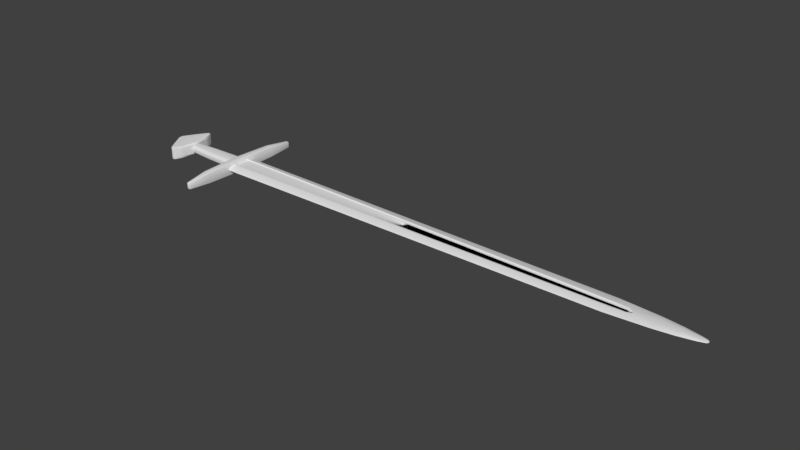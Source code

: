 # Source: X.blend  (saved by Blender 2.79.0; exported with 4.5.12 LTS)
import bpy
from mathutils import Matrix  # noqa: F401  (used for matrix-valued properties, if any)

bpy.ops.wm.read_factory_settings(use_empty=True)
scene = bpy.context.scene
scene.name = 'Scene'

# ---- collections
col_collection_1 = bpy.data.collections.new('Collection 1'); scene.collection.children.link(col_collection_1)

# ---- node groups
ng_auto_smooth = bpy.data.node_groups.new('Auto Smooth', 'GeometryNodeTree')
_s = ng_auto_smooth.interface.new_socket(name='Geometry', in_out='OUTPUT', socket_type='NodeSocketGeometry')
_s = ng_auto_smooth.interface.new_socket(name='Geometry', in_out='INPUT', socket_type='NodeSocketGeometry')
_s = ng_auto_smooth.interface.new_socket(name='Angle', in_out='INPUT', socket_type='NodeSocketFloat')
_s.subtype = 'ANGLE'
_s.min_value = 0.0
_s.max_value = 3.142
ng_auto_smooth.is_modifier = True
_N = ng_auto_smooth.nodes; _L = ng_auto_smooth.links
n0 = _N.new('NodeGroupOutput'); n0.name = 'Group Output'; n0.location = (480, -100)
n1 = _N.new('NodeGroupInput'); n1.name = 'Group Input'; n1.location = (-420, -300)
n2 = _N.new('NodeGroupInput'); n2.name = 'Group Input.001'; n2.location = (-60, -100)
n3 = _N.new('GeometryNodeSetShadeSmooth'); n3.name = 'Set Shade Smooth'; n3.location = (120, -100)
n3.domain = 'EDGE'
n4 = _N.new('GeometryNodeSetShadeSmooth'); n4.name = 'Set Shade Smooth.001'; n4.location = (300, -100)
n5 = _N.new('GeometryNodeInputMeshEdgeAngle'); n5.name = 'Edge Angle'; n5.location = (-420, -220)
n6 = _N.new('GeometryNodeInputEdgeSmooth'); n6.name = 'Is Edge Smooth'; n6.location = (-60, -160)
n7 = _N.new('GeometryNodeInputShadeSmooth'); n7.name = 'Is Face Smooth'; n7.location = (-240, -340)
n8 = _N.new('FunctionNodeBooleanMath'); n8.name = 'Boolean Math'; n8.location = (-60, -220)
n9 = _N.new('FunctionNodeCompare'); n9.name = 'Compare'; n9.location = (-240, -180)
n9.operation = 'LESS_EQUAL'
_L.new(n5.outputs[0], n9.inputs[0])
_L.new(n4.outputs[0], n0.inputs[0])
_L.new(n1.outputs[1], n9.inputs[1])
_L.new(n9.outputs[0], n8.inputs[0])
_L.new(n7.outputs[0], n8.inputs[1])
_L.new(n2.outputs[0], n3.inputs[0])
_L.new(n6.outputs[0], n3.inputs[1])
_L.new(n3.outputs[0], n4.inputs[0])
_L.new(n8.outputs[0], n3.inputs[2])
n0.is_active_output = True

# ---- world
world_world = bpy.data.worlds.new('World'); scene.world = world_world
world_world.color = (0.05088, 0.05088, 0.05088)
world_world.use_sun_shadow = False
world_world.sun_shadow_jitter_overblur = 0.0
world_world.cycles.sampling_method = 'MANUAL'

# ---- meshes
me_cube_003 = bpy.data.meshes.new('Cube.003')
me_cube_003.from_pydata([(-1.12, -0.1609, 0.1093), (-1.093, 0.0, 0.1093), (-1.12, -0.1609, 0.0), (-1.093, 0.0, 0.0), (-1.516, -0.02813, 0.0), (-1.516, 0.0, 0.1093), (-1.516, -0.02813, 0.1093), (-1.516, 0.0, 0.0), (-1.146, -0.2836, 0.1093), (-1.146, -0.2836, 0.0), (-1.353, -0.289, 0.0), (-1.353, -0.289, 0.1093), (-1.212, -0.4209, 0.1093), (-1.212, -0.4209, 0.0), (-1.26, -0.4191, 0.0), (-1.26, -0.4191, 0.1093)], [], [(1, 5, 6, 0), (0, 6, 11, 8), (1, 0, 2, 3), (4, 6, 5, 7), (11, 10, 14, 15), (6, 4, 10, 11), (2, 0, 8, 9), (14, 13, 12, 15), (8, 11, 15, 12), (9, 8, 12, 13)])
me_cube_003.polygons.foreach_set('use_smooth', [True] * 10)
_k = {(1, 5): 0.49804, (4, 10): 0.49804, (4, 7): 0.49804, (0, 6): 0.49804, (0, 1): 0.49804, (2, 3): 0.49804, (5, 6): 0.49804, (0, 2): 0.49804, (1, 3): 0.49804, (4, 6): 0.49804, (5, 7): 0.49804, (8, 11): 0.49804, (8, 9): 0.49804, (10, 11): 0.49804, (6, 11): 0.49804, (0, 8): 0.49804, (2, 9): 0.49804, (13, 14): 0.49804, (12, 15): 0.49804, (12, 13): 0.49804, (14, 15): 0.49804, (10, 14): 0.49804, (11, 15): 0.49804, (8, 12): 0.49804, (9, 13): 0.49804}
me_cube_003.attributes.new('crease_edge', 'FLOAT', 'EDGE').data.foreach_set('value', [_k.get((min(e.vertices), max(e.vertices)), 0.0) for e in me_cube_003.edges])
me_cube_003.use_remesh_preserve_volume = False
me_cube_003.use_remesh_preserve_attributes = False
me_cube_003.use_mirror_vertex_groups = False
me_cube_003.update()
me_cube_002 = bpy.data.meshes.new('Cube.002')
me_cube_002.from_pydata([(-1.11, -0.08201, 0.06008), (-0.111, -0.1372, 0.06008), (-1.11, 0.0, 0.07355), (-0.111, 0.0, 0.07355), (-1.11, -0.1056, 0.0), (-0.111, -0.1609, 0.0), (-0.111, 0.0, 0.0), (-1.11, 0.0, 0.0), (-0.6847, -0.1419, 0.0), (-0.6847, 0.0, 0.07355), (-0.6847, -0.1182, 0.06008), (-0.111, -0.08043, 0.06888), (-1.11, -0.05282, 0.06888), (-1.11, -0.05282, 0.0), (-0.111, -0.08043, 0.0), (-0.6847, -0.07094, 0.06888), (-0.111, -0.0692, 0.03211), (-1.11, -0.04159, 0.03211), (-0.6847, -0.1307, 0.03678), (-1.11, 0.0, 0.03678), (-0.111, 0.0, 0.03678), (-0.111, -0.1496, 0.03678), (-1.11, -0.09441, 0.03678)], [], [(6, 20, 16, 14), (16, 11, 1, 21), (15, 12, 0, 10), (22, 18, 10, 0), (11, 15, 10, 1), (17, 12, 2, 19), (3, 9, 15, 11), (18, 21, 1, 10), (9, 2, 12, 15), (22, 0, 12, 17), (14, 16, 21, 5), (4, 8, 18, 22), (13, 17, 19, 7), (8, 5, 21, 18), (4, 22, 17, 13), (20, 3, 11, 16)])
me_cube_002.polygons.foreach_set('use_smooth', [True] * 16)
me_cube_002.use_remesh_preserve_volume = False
me_cube_002.use_remesh_preserve_attributes = False
me_cube_002.use_mirror_vertex_groups = False
me_cube_002.update()
me_cube_001 = bpy.data.meshes.new('Cube.001')
me_cube_001.from_pydata([(-0.1081, -0.694, 0.09171), (0.01132, -0.694, 0.09171), (-0.1208, 0.0, 0.1081), (0.01132, 0.0, 0.1081), (-0.1081, -0.694, 0.0), (0.01132, -0.694, 0.0), (0.01132, 0.0, 0.0), (-0.1208, 0.0, 0.0), (-0.05208, -1.114, 0.0528), (0.01132, -1.114, 0.0528), (-0.05208, -1.114, 0.0), (0.01132, -1.114, 0.0)], [], [(6, 3, 1, 5), (1, 0, 8, 9), (3, 2, 0, 1), (4, 0, 2, 7), (11, 9, 8, 10), (0, 4, 10, 8), (5, 1, 9, 11)])
me_cube_001.polygons.foreach_set('use_smooth', [True] * 7)
me_cube_001.use_remesh_preserve_volume = False
me_cube_001.use_remesh_preserve_attributes = False
me_cube_001.use_mirror_vertex_groups = False
me_cube_001.update()
me_plane = bpy.data.meshes.new('Plane')
me_plane.from_pydata([(0.0, -0.2829, 0.0), (7.005, -0.2247, 0.0), (7.684, -0.1737, 0.0), (8.009, -0.1297, 0.0), (8.271, -0.07402, 0.0), (8.377, -0.03693, 0.0), (8.399, 0.0, 0.0), (0.0, -0.1068, 0.0), (-1.407, -0.04416, 0.0), (-1.407, 0.0, 0.0), (0.0, 0.0, 0.0373), (7.005, 0.0, 0.0), (7.684, 0.0, 0.022), (8.009, 0.0, 0.02163), (8.271, 0.0, 0.01409), (8.377, 0.0, 0.009678), (8.399, 0.0, 0.003738), (0.0, -0.1068, 0.0373), (-1.407, -0.04416, 0.0373), (-1.407, 0.0, 0.0373), (8.397, -0.005355, 0.0), (0.0, -0.1453, 0.05515), (0.0, -0.2609, 0.01761), (7.005, -0.2002, 0.01048), (7.005, -0.0749, 0.01839), (7.684, -0.1547, 0.007822), (7.684, -0.0579, 0.022), (8.009, -0.1155, 0.008774), (8.009, -0.04322, 0.02163), (8.271, -0.06594, 0.007403), (8.271, -0.02467, 0.01409), (8.377, -0.0329, 0.006052), (8.377, -0.01231, 0.009678), (8.397, -0.005355, 0.003738), (7.337, -0.1998, 0.0), (7.337, 0.0, 0.02016), (7.337, -0.02414, 0.02016), (7.337, -0.178, 0.009181), (7.245, 0.0, 0.0), (7.245, -0.2067, 0.0), (7.245, -0.06182, 0.01967), (7.245, -0.1841, 0.009541), (7.005, -0.05723, 0.004139), (7.245, -0.0474, 0.005411), (0.0, -0.1282, 0.0409), (7.32, 0.0, 0.00581), (7.31, -0.01915, 0.005758)], [], [(21, 24, 42, 44), (2, 3, 27, 25), (3, 4, 29, 27), (4, 5, 31, 29), (22, 21, 44, 10, 17, 7, 0), (17, 10, 19, 18), (34, 2, 25, 37), (20, 6, 16, 33), (8, 7, 17, 18), (31, 33, 32), (15, 32, 33, 16), (5, 20, 33, 31), (14, 30, 32, 15), (30, 29, 31, 32), (13, 28, 30, 14), (28, 27, 29, 30), (12, 26, 28, 13), (26, 25, 27, 28), (35, 36, 26, 12), (36, 37, 25, 26), (22, 23, 24, 21), (18, 19, 9, 8), (1, 23, 22, 0), (40, 41, 37, 36), (38, 43, 46, 45), (39, 34, 37, 41), (1, 39, 41, 23), (11, 42, 43, 38), (24, 23, 41, 40), (43, 42, 24, 40), (44, 42, 11, 10), (45, 46, 43, 40, 36, 35)])
me_plane.polygons.foreach_set('use_smooth', [True] * 32)
me_plane.use_remesh_preserve_volume = False
me_plane.use_remesh_preserve_attributes = False
me_plane.use_mirror_vertex_groups = False
me_plane.update()

# ---- objects
ob_cube_002 = bpy.data.objects.new('Cube.002', me_cube_003)
ob_cube_001 = bpy.data.objects.new('Cube.001', me_cube_002)
ob_cube = bpy.data.objects.new('Cube', me_cube_001)
ob_plane = bpy.data.objects.new('Plane', me_plane)

# ---- transforms, parenting, visibility, modifiers, constraints
ob_cube_002.location = (0.0, 0.0, 0.0)
ob_cube_002.lineart.crease_threshold = 0.0
_m = ob_cube_002.modifiers.new('Mirror', 'MIRROR')
_m.use_axis = (False, True, True)
_m.use_clip = True
_m = ob_cube_002.modifiers.new('Subsurf', 'SUBSURF')
_m.uv_smooth = 'PRESERVE_CORNERS'
_m.quality = 2
_m.levels = 2
_m.show_only_control_edges = False
_m = ob_cube_002.modifiers.new('Auto Smooth', 'NODES')
_m.node_group = ng_auto_smooth
_gi = [s.identifier for s in ng_auto_smooth.interface.items_tree if s.item_type == 'SOCKET' and s.in_out == 'INPUT']
_m[_gi[1]] = 0.5236  # Angle
ob_cube_001.location = (0.0, 0.0, 0.0)
ob_cube_001.lineart.crease_threshold = 0.0
_m = ob_cube_001.modifiers.new('Mirror', 'MIRROR')
_m.use_axis = (False, True, True)
_m.use_clip = True
_m = ob_cube_001.modifiers.new('Bevel', 'BEVEL')
_m.spread = 0.0
_m = ob_cube_001.modifiers.new('Auto Smooth', 'NODES')
_m.node_group = ng_auto_smooth
_gi = [s.identifier for s in ng_auto_smooth.interface.items_tree if s.item_type == 'SOCKET' and s.in_out == 'INPUT']
_m[_gi[1]] = 0.5236  # Angle
ob_cube.location = (0.0, 0.0, 0.0)
ob_cube.lineart.crease_threshold = 0.0
_m = ob_cube.modifiers.new('Mirror', 'MIRROR')
_m.use_axis = (False, True, True)
_m.use_clip = True
_m = ob_cube.modifiers.new('Bevel', 'BEVEL')
_m.width = 0.012
_m.width_pct = 0.012
_m.segments = 2
_m.spread = 0.0
_m = ob_cube.modifiers.new('Auto Smooth', 'NODES')
_m.node_group = ng_auto_smooth
_gi = [s.identifier for s in ng_auto_smooth.interface.items_tree if s.item_type == 'SOCKET' and s.in_out == 'INPUT']
_m[_gi[1]] = 0.5236  # Angle
ob_plane.location = (0.0, 0.0, 0.0)
ob_plane.lineart.crease_threshold = 0.0
_m = ob_plane.modifiers.new('Mirror', 'MIRROR')
_m.use_axis = (False, True, True)
_m.use_clip = True
_m = ob_plane.modifiers.new('Auto Smooth', 'NODES')
_m.node_group = ng_auto_smooth
_gi = [s.identifier for s in ng_auto_smooth.interface.items_tree if s.item_type == 'SOCKET' and s.in_out == 'INPUT']
_m[_gi[1]] = 0.5236  # Angle

# ---- collection membership
col_collection_1.objects.link(ob_cube_002)
col_collection_1.objects.link(ob_cube_001)
col_collection_1.objects.link(ob_cube)
col_collection_1.objects.link(ob_plane)

# ---- scene / render settings (as saved in the file)
scene.frame_start = 1; scene.frame_end = 250; scene.frame_set(1)
scene.render.engine = 'BLENDER_EEVEE_NEXT'
scene.render.resolution_percentage = 50
scene.render.dither_intensity = 0.0
scene.cycles.use_denoising = False
scene.cycles.samples = 128
scene.cycles.sampling_pattern = 'TABULATED_SOBOL'
scene.cycles.use_adaptive_sampling = False
scene.cycles.use_light_tree = False
scene.cycles.blur_glossy = 0.0
scene.cycles.sample_clamp_indirect = 0.0
scene.view_settings.view_transform = 'Standard'
bpy.context.view_layer.update()

# ---- added for rendering (the .blend has no active camera and no usable light): camera, sun
cam_auto = bpy.data.cameras.new('AutoCamera')
cam_auto.lens = 50.0
cam_auto.sensor_width = 36.0
cam_auto.clip_end = 1000.0
ob_auto_camera = bpy.data.objects.new('AutoCamera', cam_auto)
scene.collection.objects.link(ob_auto_camera)
ob_auto_camera.location = (12.8465, -11.2862, 7.52414)
ob_auto_camera.rotation_euler = (1.09748, -7.21219e-08, 0.694738)
scene.camera = ob_auto_camera
light_auto_sun = bpy.data.lights.new('AutoSun', 'SUN')
light_auto_sun.energy = 3.0
light_auto_sun.angle = 0.0523599
ob_auto_sun = bpy.data.objects.new('AutoSun', light_auto_sun)
scene.collection.objects.link(ob_auto_sun)
ob_auto_sun.rotation_euler = (0.872665, 0.174533, 0.523599)
bpy.context.view_layer.update()
